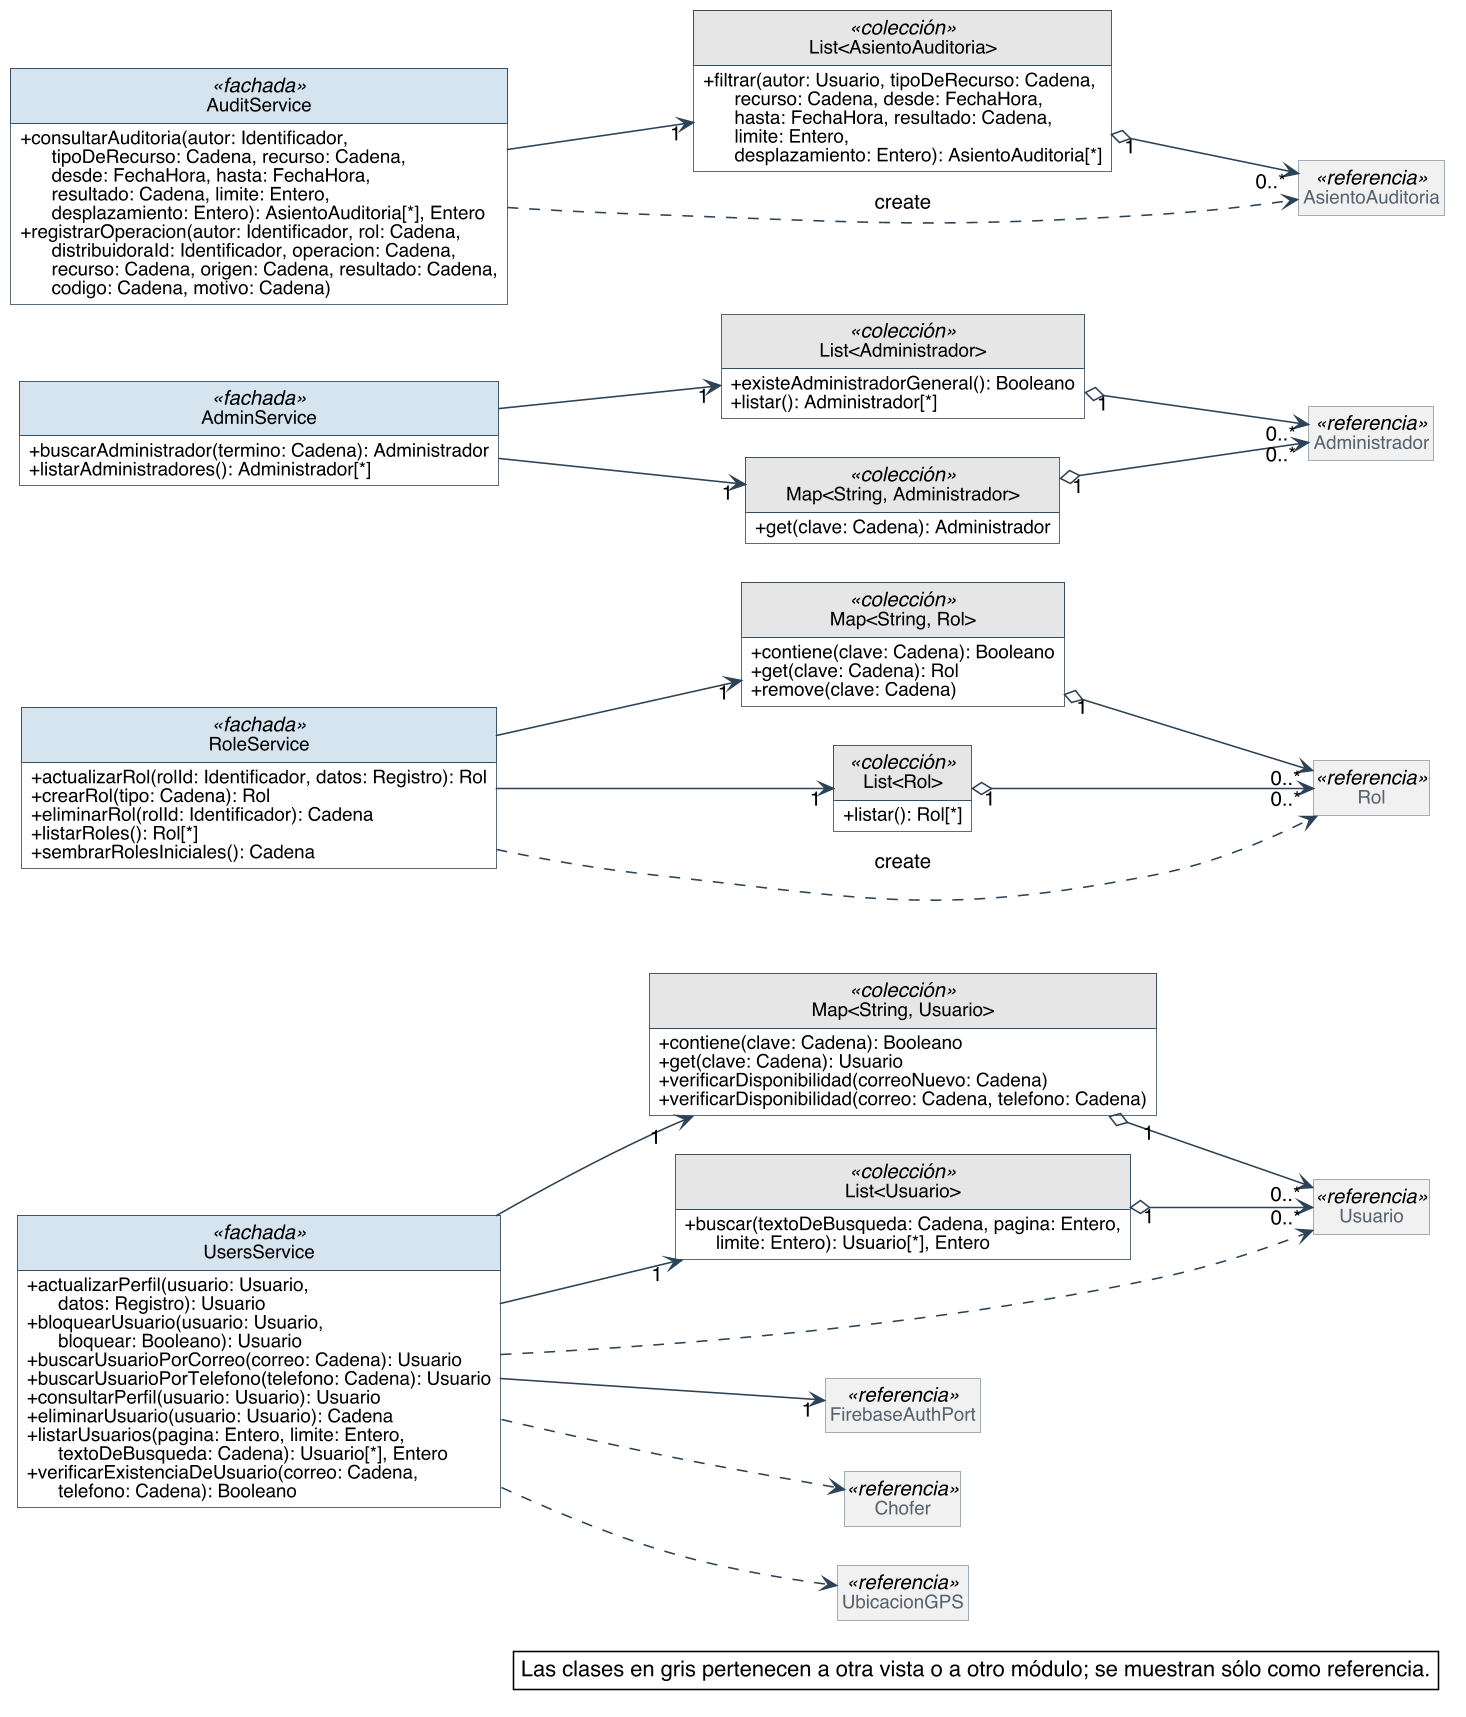

The diagram above was rendered by PlantUML. Its source (embedded in the PNG):
@startuml
skinparam backgroundColor #FFFFFF
skinparam shadowing false
skinparam defaultFontName Helvetica
skinparam defaultFontSize 13
skinparam dpi 150
skinparam nodesep 40
skinparam ranksep 55
skinparam classAttributeIconSize 0
skinparam roundCorner 0
skinparam genericDisplay old
skinparam class {
  BorderColor #2C4257
  BackgroundColor #FFFFFF
  ArrowColor #2C4257
  FontSize 14
  AttributeFontSize 12
  HeaderBackgroundColor #E8EEF3
}
skinparam class<<referencia>> {
  BackgroundColor #F1F1F1
  BorderColor #8A97A3
  FontColor #55616C
}
skinparam class<<fachada>> {
  HeaderBackgroundColor #D6E4F0
}
skinparam class<<use case>> {
  HeaderBackgroundColor #D6E4F0
}
skinparam class<<fabricación pura>> {
  HeaderBackgroundColor #F3E9CF
}
skinparam class<<colección>> {
  HeaderBackgroundColor #E6E6E6
}
skinparam class<<adaptador>> {
  HeaderBackgroundColor #DCEBDD
}
skinparam interface {
  BorderColor #2C4257
  BackgroundColor #FFFFFF
  HeaderBackgroundColor #DCEBDD
  FontSize 14
  AttributeFontSize 12
}
skinparam note {
  BackgroundColor #FFFFFF
  BorderColor #2C4257
}
skinparam packageStyle rectangle
skinparam package {
  BorderColor #8A97A3
  FontSize 13
  FontColor #55616C
}
hide circle
hide empty members

left to right direction
skinparam nodesep 25
skinparam ranksep 90
class "Map<String, Usuario>" as Map_String_Usuario <<colección>> {
  + contiene(clave: Cadena): Booleano
  + get(clave: Cadena): Usuario
  + verificarDisponibilidad(correoNuevo: Cadena)
  + verificarDisponibilidad(correo: Cadena, telefono: Cadena)
}
class UsersService <<fachada>> {
  + actualizarPerfil(usuario: Usuario,\n      datos: Registro): Usuario
  + bloquearUsuario(usuario: Usuario,\n      bloquear: Booleano): Usuario
  + buscarUsuarioPorCorreo(correo: Cadena): Usuario
  + buscarUsuarioPorTelefono(telefono: Cadena): Usuario
  + consultarPerfil(usuario: Usuario): Usuario
  + eliminarUsuario(usuario: Usuario): Cadena
  + listarUsuarios(pagina: Entero, limite: Entero,\n      textoDeBusqueda: Cadena): Usuario[*], Entero
  + verificarExistenciaDeUsuario(correo: Cadena,\n      telefono: Cadena): Booleano
}
class "List<Usuario>" as List_Usuario <<colección>> {
  + buscar(textoDeBusqueda: Cadena, pagina: Entero,\n      limite: Entero): Usuario[*], Entero
}
class RoleService <<fachada>> {
  + actualizarRol(rolId: Identificador, datos: Registro): Rol
  + crearRol(tipo: Cadena): Rol
  + eliminarRol(rolId: Identificador): Cadena
  + listarRoles(): Rol[*]
  + sembrarRolesIniciales(): Cadena
}
class "Map<String, Rol>" as Map_String_Rol <<colección>> {
  + contiene(clave: Cadena): Booleano
  + get(clave: Cadena): Rol
  + remove(clave: Cadena)
}
class "List<Rol>" as List_Rol <<colección>> {
  + listar(): Rol[*]
}
class "List<Administrador>" as List_Administrador <<colección>> {
  + existeAdministradorGeneral(): Booleano
  + listar(): Administrador[*]
}
class AdminService <<fachada>> {
  + buscarAdministrador(termino: Cadena): Administrador
  + listarAdministradores(): Administrador[*]
}
class "Map<String, Administrador>" as Map_String_Administrador <<colección>> {
  + get(clave: Cadena): Administrador
}
class AuditService <<fachada>> {
  + consultarAuditoria(autor: Identificador,\n      tipoDeRecurso: Cadena, recurso: Cadena,\n      desde: FechaHora, hasta: FechaHora,\n      resultado: Cadena, limite: Entero,\n      desplazamiento: Entero): AsientoAuditoria[*], Entero
  + registrarOperacion(autor: Identificador, rol: Cadena,\n      distribuidoraId: Identificador, operacion: Cadena,\n      recurso: Cadena, origen: Cadena, resultado: Cadena,\n      codigo: Cadena, motivo: Cadena)
}
class "List<AsientoAuditoria>" as List_AsientoAuditoria <<colección>> {
  + filtrar(autor: Usuario, tipoDeRecurso: Cadena,\n      recurso: Cadena, desde: FechaHora,\n      hasta: FechaHora, resultado: Cadena,\n      limite: Entero,\n      desplazamiento: Entero): AsientoAuditoria[*]
}
class Usuario <<referencia>>
class Administrador <<referencia>>
class Rol <<referencia>>
class AsientoAuditoria <<referencia>>
class FirebaseAuthPort <<referencia>>
class Chofer <<referencia>>
class UbicacionGPS <<referencia>>

Map_String_Usuario "1" o--> "0..*" Usuario
List_Usuario "1" o--> "0..*" Usuario
List_Administrador "1" o--> "0..*" Administrador
Map_String_Administrador "1" o--> "0..*" Administrador
Map_String_Rol "1" o--> "0..*" Rol
List_Rol "1" o--> "0..*" Rol
List_AsientoAuditoria "1" o--> "0..*" AsientoAuditoria
AdminService --> "1" List_Administrador
AdminService --> "1" Map_String_Administrador
AuditService --> "1" List_AsientoAuditoria
RoleService --> "1" List_Rol
RoleService --> "1" Map_String_Rol
UsersService --> "1" FirebaseAuthPort
UsersService --> "1" List_Usuario
UsersService --> "1" Map_String_Usuario
AuditService ..> AsientoAuditoria : «create»
RoleService ..> Rol : «create»
UsersService ..> Chofer
UsersService ..> UbicacionGPS
UsersService ..> Usuario

legend bottom right
  Las clases en gris pertenecen a otra vista o a otro módulo; se muestran sólo como referencia.
endlegend
@enduml